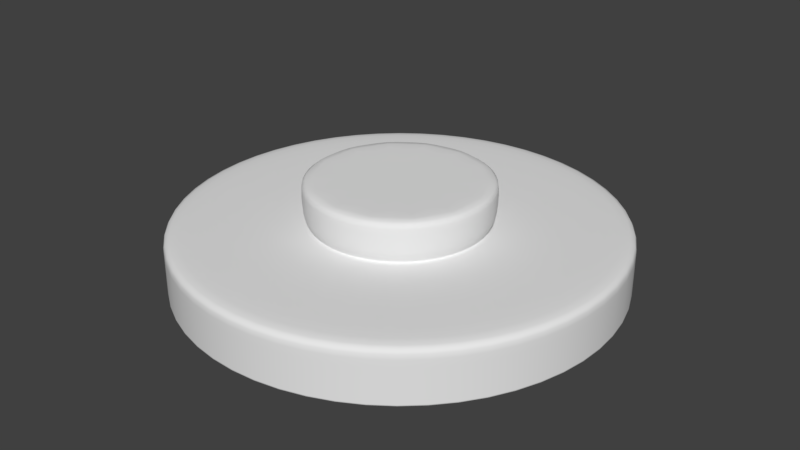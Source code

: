 # Source: peonzatorbellino_top.blend  (saved by Blender 2.78.0; exported with 4.5.12 LTS)
import bpy
from mathutils import Matrix  # noqa: F401  (used for matrix-valued properties, if any)

bpy.ops.wm.read_factory_settings(use_empty=True)
scene = bpy.context.scene
scene.name = 'Scene'

# ---- collections
col_collection_1 = bpy.data.collections.new('Collection 1'); scene.collection.children.link(col_collection_1)

# ---- world
world_world = bpy.data.worlds.new('World'); scene.world = world_world
world_world.color = (0.05088, 0.05088, 0.05088)
world_world.use_sun_shadow = False
world_world.sun_shadow_jitter_overblur = 0.0
world_world.cycles.sampling_method = 'MANUAL'

# ---- meshes
me_cone_002 = bpy.data.meshes.new('Cone.002')
me_cone_002.from_pydata([(0.06934, -0.3908, -0.03456), (-0.1069, -0.3822, -0.03456), (-0.262, -0.298, -0.03456), (-0.3652, -0.1548, -0.03456), (-0.3961, 0.01894, -0.03456), (-0.3485, 0.1889, -0.03456), (-0.2319, 0.3213, -0.03456), (-0.06934, 0.3901, -0.03456), (0.6644, -0.6779, 0.1983), (0.1069, 0.3815, -0.03456), (0.262, 0.2973, -0.03456), (0.3652, 0.1541, -0.03456), (0.3961, -0.01961, -0.03456), (0.3485, -0.1895, -0.03456), (0.2319, -0.322, -0.03456), (0.3044, -0.899, 0.1983), (-0.1159, -0.9421, 0.1983), (-0.5133, -0.7984, 0.1983), (-0.809, -0.4966, 0.1983), (-0.9445, -0.09637, 0.1983), (-0.8929, 0.323, 0.1983), (-0.6644, 0.6785, 0.1983), (-0.3044, 0.8996, 0.1983), (0.1159, 0.9426, 0.1983), (0.5133, 0.799, 0.1983), (0.809, 0.4972, 0.1983), (0.9445, 0.09692, 0.1983), (0.8929, -0.3225, 0.1983), (0.809, 0.4972, 0.1983), (0.5133, 0.799, 0.1983), (0.1159, 0.9426, 0.1983), (-0.3044, 0.8996, 0.1983), (-0.6644, 0.6785, 0.1983), (-0.8929, 0.323, 0.1983), (-0.809, -0.4966, -0.01515), (-0.5133, -0.7984, -0.01515), (0.809, 0.4972, -0.01515), (0.5133, 0.799, -0.01515), (0.3044, -0.899, -0.01515), (0.6644, -0.6779, -0.01515), (-0.3044, 0.8996, -0.01515), (-0.6644, 0.6785, -0.01515), (-0.9445, -0.09637, -0.01515), (0.9445, 0.09692, -0.01515), (-0.1159, -0.9421, -0.01515), (0.1159, 0.9426, -0.01515), (-0.8929, 0.323, -0.01515), (0.8929, -0.3225, -0.01515), (-0.809, -0.4966, 0.1741), (0.809, 0.4972, 0.1741), (0.3044, -0.899, 0.1741), (-0.3044, 0.8996, 0.1741), (-0.9445, -0.09637, 0.1741), (0.9445, 0.09692, 0.1741), (-0.1159, -0.9421, 0.1741), (0.1159, 0.9426, 0.1741), (-0.8929, 0.323, 0.1741), (0.8929, -0.3225, 0.1741), (-0.5133, -0.7984, 0.1741), (0.5133, 0.799, 0.1741), (0.6644, -0.6779, 0.1741), (-0.6644, 0.6785, 0.1741), (-0.9445, -0.09637, 0.1983), (-0.809, -0.4966, 0.1983), (-0.5133, -0.7984, 0.1983), (-0.1159, -0.9421, 0.1983), (0.6644, -0.6779, -0.03456), (0.3044, -0.899, -0.03456), (-0.1159, -0.9421, -0.03456), (-0.5133, -0.7984, -0.03456), (-0.809, -0.4966, -0.03456), (-0.9445, -0.09637, -0.03456), (-0.8929, 0.323, -0.03456), (-0.6644, 0.6785, -0.03456), (-0.3044, 0.8996, -0.03456), (0.1159, 0.9426, -0.03456), (0.5133, 0.799, -0.03456), (0.809, 0.4972, -0.03456), (0.9445, 0.09692, -0.03456), (0.8929, -0.3225, -0.03456), (0.05886, -0.3317, -0.03456), (-0.09076, -0.3245, -0.03456), (-0.2224, -0.253, -0.03456), (-0.31, -0.1315, -0.03456), (-0.3362, 0.01602, -0.03456), (-0.2958, 0.1603, -0.03456), (-0.1968, 0.2727, -0.03456), (-0.05886, 0.3311, -0.03456), (0.09076, 0.3238, -0.03456), (0.2224, 0.2523, -0.03456), (0.31, 0.1308, -0.03456), (0.3362, -0.0167, -0.03456), (0.2958, -0.1609, -0.03456), (0.1968, -0.2734, -0.03456), (0.01976, -0.3866, -0.2087), (-0.1498, -0.3569, -0.2087), (-0.2897, -0.2566, -0.2087), (-0.3722, -0.1056, -0.2087), (-0.381, 0.06636, -0.2087), (-0.3143, 0.2251, -0.2087), (-0.1854, 0.3391, -0.2087), (-0.01976, 0.386, -0.2087), (0.1498, 0.3563, -0.2087), (0.2897, 0.256, -0.2087), (0.3722, 0.1049, -0.2087), (0.381, -0.06703, -0.2087), (0.3143, -0.2257, -0.2087), (0.1854, -0.3398, -0.2087), (0.02026, -0.3964, -0.2087), (-0.1536, -0.3659, -0.2087), (-0.297, -0.2631, -0.2087), (-0.3816, -0.1082, -0.2087), (-0.3906, 0.06804, -0.2087), (-0.3222, 0.2307, -0.2087), (-0.1901, 0.3477, -0.2087), (-0.02026, 0.3957, -0.2087), (0.1536, 0.3653, -0.2087), (0.297, 0.2624, -0.2087), (0.3816, 0.1075, -0.2087), (0.3906, -0.06871, -0.2087), (0.3222, -0.2314, -0.2087), (0.1901, -0.3483, -0.2087), (0.3044, -0.899, 0.1983), (0.8929, -0.3225, 0.1983), (0.9445, 0.09692, 0.1983), (0.6644, -0.6779, 0.1983), (-0.03935, -0.6198, -0.03456), (0.2334, -0.5755, -0.03456), (-0.3043, -0.5413, -0.03456), (-0.5091, -0.3557, -0.03456), (-0.6129, -0.09957, -0.03456), (-0.5954, 0.1762, -0.03456), (-0.46, 0.4171, -0.03456), (-0.2334, 0.5754, -0.03456), (0.03935, 0.6197, -0.03456), (0.3043, 0.5413, -0.03456), (0.5091, 0.3556, -0.03456), (0.6129, 0.09951, -0.03456), (0.5954, -0.1763, -0.03456), (0.46, -0.4172, -0.03456)], [], [(55, 23, 24, 59), (54, 16, 17, 58), (57, 27, 8, 60), (53, 26, 27, 57), (52, 19, 20, 56), (51, 22, 23, 55), (50, 15, 16, 54), (49, 25, 26, 53), (48, 18, 19, 52), (61, 21, 22, 51), (60, 8, 15, 50), (59, 24, 25, 49), (58, 17, 18, 48), (0, 1, 109, 108), (56, 20, 21, 61), (17, 16, 65, 64), (25, 24, 29, 28), (22, 21, 32, 31), (72, 46, 41, 73), (69, 35, 34, 70), (76, 37, 36, 77), (66, 39, 38, 67), (73, 41, 40, 74), (70, 34, 42, 71), (77, 36, 43, 78), (67, 38, 44, 68), (74, 40, 45, 75), (71, 42, 46, 72), (78, 43, 47, 79), (79, 47, 39, 66), (68, 44, 35, 69), (75, 45, 37, 76), (46, 56, 61, 41), (35, 58, 48, 34), (37, 59, 49, 36), (39, 60, 50, 38), (41, 61, 51, 40), (34, 48, 52, 42), (36, 49, 53, 43), (38, 50, 54, 44), (40, 51, 55, 45), (42, 52, 56, 46), (43, 53, 57, 47), (47, 57, 60, 39), (44, 54, 58, 35), (45, 55, 59, 37), (18, 17, 64, 63), (126, 127, 66, 67), (128, 126, 67, 68), (129, 128, 68, 69), (130, 129, 69, 70), (131, 130, 70, 71), (132, 131, 71, 72), (133, 132, 72, 73), (134, 133, 73, 74), (135, 134, 74, 75), (136, 135, 75, 76), (137, 136, 76, 77), (138, 137, 77, 78), (139, 138, 78, 79), (127, 139, 79, 66), (1, 0, 80, 81), (2, 1, 81, 82), (3, 2, 82, 83), (4, 3, 83, 84), (5, 4, 84, 85), (6, 5, 85, 86), (7, 6, 86, 87), (9, 7, 87, 88), (10, 9, 88, 89), (11, 10, 89, 90), (12, 11, 90, 91), (13, 12, 91, 92), (14, 13, 92, 93), (0, 14, 93, 80), (94, 95, 96, 97, 98, 99, 100, 101, 102, 103, 104, 105, 106, 107), (9, 10, 117, 116), (1, 2, 110, 109), (10, 11, 118, 117), (2, 3, 111, 110), (11, 12, 119, 118), (3, 4, 112, 111), (12, 13, 120, 119), (4, 5, 113, 112), (13, 14, 121, 120), (5, 6, 114, 113), (14, 0, 108, 121), (6, 7, 115, 114), (7, 9, 116, 115), (95, 94, 108, 109), (96, 95, 109, 110), (97, 96, 110, 111), (98, 97, 111, 112), (99, 98, 112, 113), (100, 99, 113, 114), (101, 100, 114, 115), (102, 101, 115, 116), (103, 102, 116, 117), (104, 103, 117, 118), (105, 104, 118, 119), (106, 105, 119, 120), (107, 106, 120, 121), (94, 107, 121, 108), (26, 25, 28, 124), (125, 123, 124, 28, 29, 30, 31, 32, 33, 62, 63, 64, 65, 122), (15, 8, 125, 122), (23, 22, 31, 30), (19, 18, 63, 62), (27, 26, 124, 123), (8, 27, 123, 125), (16, 15, 122, 65), (24, 23, 30, 29), (20, 19, 62, 33), (21, 20, 33, 32), (80, 93, 139, 127), (93, 92, 138, 139), (92, 91, 137, 138), (91, 90, 136, 137), (90, 89, 135, 136), (89, 88, 134, 135), (88, 87, 133, 134), (87, 86, 132, 133), (86, 85, 131, 132), (85, 84, 130, 131), (84, 83, 129, 130), (83, 82, 128, 129), (82, 81, 126, 128), (81, 80, 127, 126)])
me_cone_002.polygons.foreach_set('use_smooth', [True] * 128)
_uv = me_cone_002.uv_layers.new(name='UVMap')
_uv.uv.foreach_set('vector', [0.8516, 0.02634, 0.8516, 0.02609, 0.8571, 0.02723, 0.857, 0.02746, 0.8505, 0.09761, 0.8505, 0.09778, 0.8467, 0.09701, 0.8468, 0.09685, 0.8635, 0.04139, 0.8637, 0.04144, 0.8614, 0.04658, 0.8612, 0.04643, 0.8588, 0.08687, 0.8589, 0.08683, 0.8589, 0.09074, 0.8588, 0.0907, 0.8397, 0.0419, 0.8395, 0.04195, 0.8396, 0.03633, 0.8398, 0.03638, 0.8469, 0.08125, 0.8468, 0.0811, 0.8506, 0.08011, 0.8506, 0.08029, 0.8569, 0.04999, 0.857, 0.05021, 0.8516, 0.0516, 0.8516, 0.05135, 0.8612, 0.03087, 0.8614, 0.03072, 0.8637, 0.0358, 0.8635, 0.03585, 0.8439, 0.0945, 0.8437, 0.0946, 0.8421, 0.09109, 0.8423, 0.09106, 0.8421, 0.03133, 0.8419, 0.03118, 0.8462, 0.02751, 0.8463, 0.02774, 0.8571, 0.0942, 0.8573, 0.0943, 0.8543, 0.09681, 0.8542, 0.09666, 0.8543, 0.08106, 0.8543, 0.0809, 0.8573, 0.08331, 0.8572, 0.08342, 0.8462, 0.05026, 0.8461, 0.05049, 0.8418, 0.04702, 0.842, 0.04687, 0.1564, 0.1757, 0.1536, 0.178, 0.1525, 0.1759, 0.1545, 0.1742, 0.8424, 0.08724, 0.8422, 0.0872, 0.8438, 0.08364, 0.844, 0.08374, 0.8467, 0.09701, 0.8505, 0.09778, 0.8505, 0.09778, 0.8467, 0.09701, 0.8573, 0.08331, 0.8543, 0.0809, 0.8543, 0.0809, 0.8573, 0.08331, 0.8462, 0.02751, 0.8419, 0.03118, 0.8419, 0.03118, 0.8462, 0.02751, 0.1477, 0.3216, 0.1476, 0.3216, 0.1489, 0.3186, 0.149, 0.3187, 0.4626, 0.05005, 0.4626, 0.05021, 0.459, 0.04733, 0.4591, 0.04723, 0.1576, 0.3164, 0.1577, 0.3163, 0.1602, 0.3182, 0.1601, 0.3183, 0.16, 0.3274, 0.1601, 0.3275, 0.1576, 0.3296, 0.1575, 0.3295, 0.4593, 0.03409, 0.4591, 0.03398, 0.4627, 0.03088, 0.4628, 0.03104, 0.1489, 0.3278, 0.1488, 0.3278, 0.1475, 0.3249, 0.1476, 0.3249, 0.4752, 0.0336, 0.4754, 0.0335, 0.4773, 0.03777, 0.4771, 0.0378, 0.4716, 0.04977, 0.4716, 0.04993, 0.4671, 0.05111, 0.4671, 0.05094, 0.1515, 0.3165, 0.1514, 0.3164, 0.1545, 0.3156, 0.1545, 0.3157, 0.4572, 0.04307, 0.457, 0.0431, 0.4572, 0.03835, 0.4573, 0.03839, 0.1614, 0.3212, 0.1615, 0.3212, 0.1615, 0.3245, 0.1614, 0.3245, 0.4771, 0.04249, 0.4773, 0.04253, 0.4753, 0.04687, 0.4751, 0.04676, 0.1544, 0.3303, 0.1544, 0.3304, 0.1513, 0.3298, 0.1514, 0.3297, 0.4672, 0.02985, 0.4672, 0.02968, 0.4718, 0.03062, 0.4717, 0.03077, 0.1476, 0.3216, 0.1463, 0.3213, 0.1479, 0.3178, 0.1489, 0.3186, 0.6439, 0.05796, 0.6432, 0.05956, 0.6389, 0.05617, 0.6403, 0.05508, 0.1577, 0.3163, 0.1582, 0.3151, 0.1612, 0.3175, 0.1602, 0.3182, 0.1601, 0.3275, 0.1611, 0.3283, 0.1582, 0.3307, 0.1576, 0.3296, 0.6405, 0.04173, 0.6391, 0.04063, 0.6433, 0.03704, 0.6441, 0.03863, 0.1488, 0.3278, 0.1478, 0.3286, 0.1463, 0.3251, 0.1475, 0.3249, 0.6567, 0.04125, 0.6582, 0.04017, 0.6604, 0.04515, 0.6586, 0.04552, 0.653, 0.05768, 0.6538, 0.05929, 0.6485, 0.06065, 0.6485, 0.05886, 0.1514, 0.3164, 0.1508, 0.3153, 0.1545, 0.3144, 0.1545, 0.3156, 0.6384, 0.05085, 0.6366, 0.0512, 0.6368, 0.04568, 0.6385, 0.0461, 0.1615, 0.3212, 0.1627, 0.3209, 0.1627, 0.3248, 0.1615, 0.3245, 0.6586, 0.05029, 0.6604, 0.05069, 0.6581, 0.05573, 0.6566, 0.05462, 0.1544, 0.3304, 0.1545, 0.3317, 0.1508, 0.3309, 0.1513, 0.3298, 0.6486, 0.03743, 0.6486, 0.03564, 0.6539, 0.03676, 0.6531, 0.03837, 0.8418, 0.04702, 0.8461, 0.05049, 0.8461, 0.05049, 0.8418, 0.04702, 0.1034, 0.3954, 0.105, 0.3934, 0.107, 0.3944, 0.1048, 0.3972, 0.5713, 0.1543, 0.5747, 0.1527, 0.5767, 0.1552, 0.5721, 0.1575, 0.09844, 0.3965, 0.101, 0.3965, 0.1015, 0.3987, 0.09794, 0.3987, 0.5642, 0.1527, 0.5676, 0.1543, 0.5669, 0.1575, 0.5622, 0.1552, 0.0945, 0.3934, 0.09611, 0.3954, 0.09471, 0.3972, 0.09247, 0.3944, 0.5611, 0.1461, 0.5619, 0.1498, 0.559, 0.1512, 0.5578, 0.1461, 0.0945, 0.3884, 0.09392, 0.3909, 0.09167, 0.3909, 0.09247, 0.3874, 0.5642, 0.1396, 0.5619, 0.1425, 0.559, 0.1411, 0.5622, 0.137, 0.09844, 0.3852, 0.09611, 0.3863, 0.09471, 0.3846, 0.09794, 0.383, 0.5713, 0.1379, 0.5676, 0.1379, 0.5669, 0.1348, 0.5721, 0.1348, 0.1034, 0.3863, 0.101, 0.3852, 0.1015, 0.383, 0.1048, 0.3846, 0.577, 0.1425, 0.5747, 0.1396, 0.5767, 0.137, 0.58, 0.1411, 0.1056, 0.3909, 0.105, 0.3884, 0.107, 0.3874, 0.1078, 0.3909, 0.577, 0.1498, 0.5779, 0.1461, 0.5811, 0.1461, 0.58, 0.1512, 0.3301, 0.03639, 0.3329, 0.03412, 0.3333, 0.03439, 0.3303, 0.03678, 0.4034, 0.03977, 0.4085, 0.03853, 0.4088, 0.0391, 0.4034, 0.0404, 0.323, 0.0365, 0.3266, 0.03724, 0.3266, 0.03768, 0.3228, 0.0369, 0.3942, 0.03552, 0.3983, 0.03869, 0.398, 0.03926, 0.3937, 0.03591, 0.3186, 0.03109, 0.3202, 0.0343, 0.3198, 0.03457, 0.3181, 0.03118, 0.3919, 0.02573, 0.3919, 0.03088, 0.3913, 0.03101, 0.3913, 0.02557, 0.3202, 0.02433, 0.3186, 0.02752, 0.3182, 0.02742, 0.3198, 0.02405, 0.3983, 0.01797, 0.3942, 0.02112, 0.3937, 0.02072, 0.3981, 0.0174, 0.3265, 0.02131, 0.323, 0.02215, 0.3229, 0.02175, 0.3265, 0.02088, 0.4085, 0.01777, 0.4034, 0.01676, 0.4034, 0.01614, 0.4087, 0.01721, 0.3329, 0.02415, 0.3301, 0.02201, 0.3302, 0.02162, 0.3333, 0.02387, 0.4149, 0.02543, 0.4126, 0.02085, 0.4131, 0.02046, 0.4155, 0.02529, 0.3345, 0.03088, 0.3345, 0.02732, 0.3349, 0.02722, 0.3349, 0.03098, 0.4126, 0.03525, 0.4149, 0.03058, 0.4155, 0.03073, 0.4131, 0.03565, 0.4315, 0.6576, 0.4369, 0.6811, 0.4315, 0.7045, 0.4166, 0.7233, 0.3949, 0.7337, 0.3708, 0.7337, 0.3492, 0.7233, 0.3342, 0.7045, 0.3288, 0.6811, 0.3342, 0.6576, 0.3492, 0.6388, 0.3708, 0.6284, 0.3949, 0.6284, 0.4166, 0.6388, 0.1465, 0.1638, 0.15, 0.1629, 0.1501, 0.1653, 0.1476, 0.1659, 0.6842, 0.3155, 0.6791, 0.3168, 0.6789, 0.3133, 0.6826, 0.3125, 0.679, 0.2938, 0.6841, 0.2948, 0.6828, 0.298, 0.6792, 0.2972, 0.1501, 0.1789, 0.1465, 0.1781, 0.1475, 0.1759, 0.15, 0.1764, 0.1536, 0.1636, 0.1564, 0.1658, 0.1547, 0.1673, 0.1527, 0.1658, 0.6739, 0.3157, 0.6698, 0.3125, 0.6724, 0.3103, 0.6753, 0.3125, 0.6882, 0.2979, 0.6905, 0.3024, 0.6873, 0.3033, 0.6857, 0.3001, 0.1437, 0.1759, 0.1421, 0.1727, 0.1444, 0.1721, 0.1455, 0.1744, 0.158, 0.1689, 0.158, 0.1725, 0.1557, 0.172, 0.1557, 0.1695, 0.6675, 0.3079, 0.6675, 0.3027, 0.6708, 0.3035, 0.6708, 0.307, 0.6905, 0.3076, 0.6882, 0.3123, 0.6855, 0.3101, 0.6872, 0.3069, 0.1421, 0.1691, 0.1437, 0.1659, 0.1455, 0.1674, 0.1444, 0.1696, 0.6698, 0.2981, 0.674, 0.295, 0.6755, 0.2981, 0.6725, 0.3003, 0.06427, 0.1925, 0.06365, 0.1898, 0.06379, 0.1897, 0.06442, 0.1925, 0.5543, 0.3403, 0.5552, 0.3364, 0.5554, 0.3364, 0.5545, 0.3404, 0.06194, 0.1973, 0.06365, 0.1951, 0.06379, 0.1952, 0.06204, 0.1974, 0.5482, 0.3451, 0.5518, 0.3434, 0.5519, 0.3436, 0.5483, 0.3453, 0.05672, 0.1985, 0.05947, 0.1985, 0.0595, 0.1986, 0.05669, 0.1986, 0.5407, 0.3434, 0.5443, 0.3451, 0.5442, 0.3453, 0.5405, 0.3436, 0.05253, 0.1951, 0.05425, 0.1973, 0.05415, 0.1974, 0.05239, 0.1952, 0.5373, 0.3364, 0.5382, 0.3403, 0.538, 0.3404, 0.5371, 0.3364, 0.05253, 0.1898, 0.05192, 0.1925, 0.05177, 0.1925, 0.05239, 0.1897, 0.5407, 0.3295, 0.5382, 0.3326, 0.538, 0.3325, 0.5405, 0.3293, 0.05672, 0.1864, 0.05425, 0.1876, 0.05415, 0.1875, 0.05669, 0.1863, 0.5482, 0.3277, 0.5443, 0.3277, 0.5442, 0.3275, 0.5483, 0.3275, 0.06194, 0.1876, 0.05947, 0.1864, 0.0595, 0.1863, 0.06204, 0.1875, 0.5543, 0.3326, 0.5518, 0.3295, 0.5519, 0.3293, 0.5545, 0.3325, 0.8637, 0.0358, 0.8614, 0.03072, 0.8614, 0.03072, 0.8637, 0.0358, 0.8614, 0.04658, 0.8637, 0.04144, 0.8589, 0.08683, 0.8614, 0.03072, 0.8543, 0.0809, 0.8516, 0.02609, 0.8468, 0.0811, 0.8419, 0.03118, 0.8422, 0.0872, 0.8395, 0.04195, 0.8437, 0.0946, 0.8461, 0.05049, 0.8505, 0.09778, 0.857, 0.05021, 0.8543, 0.09681, 0.8573, 0.0943, 0.8573, 0.0943, 0.8543, 0.09681, 0.8506, 0.08011, 0.8468, 0.0811, 0.8468, 0.0811, 0.8506, 0.08011, 0.8421, 0.09109, 0.8437, 0.0946, 0.8437, 0.0946, 0.8421, 0.09109, 0.8589, 0.09074, 0.8589, 0.08683, 0.8589, 0.08683, 0.8589, 0.09074, 0.8614, 0.04658, 0.8637, 0.04144, 0.8637, 0.04144, 0.8614, 0.04658, 0.8516, 0.0516, 0.857, 0.05021, 0.857, 0.05021, 0.8516, 0.0516, 0.8571, 0.02723, 0.8516, 0.02609, 0.8516, 0.02609, 0.8571, 0.02723, 0.8396, 0.03633, 0.8395, 0.04195, 0.8395, 0.04195, 0.8396, 0.03633, 0.8438, 0.08364, 0.8422, 0.0872, 0.8422, 0.0872, 0.8438, 0.08364, 0.4144, 0.9188, 0.4149, 0.9166, 0.4182, 0.9166, 0.4174, 0.9202, 0.1033, 0.3909, 0.1029, 0.3893, 0.105, 0.3884, 0.1056, 0.3909, 0.4144, 0.9144, 0.413, 0.9126, 0.415, 0.91, 0.4174, 0.9129, 0.102, 0.3881, 0.1005, 0.3874, 0.101, 0.3852, 0.1034, 0.3863, 0.4109, 0.9116, 0.4087, 0.9116, 0.4079, 0.9084, 0.4117, 0.9084, 0.09895, 0.3874, 0.09752, 0.3881, 0.09611, 0.3863, 0.09844, 0.3852, 0.4066, 0.9126, 0.4052, 0.9144, 0.4022, 0.9129, 0.4046, 0.91, 0.09653, 0.3893, 0.09618, 0.3909, 0.09392, 0.3909, 0.0945, 0.3884, 0.4047, 0.9166, 0.4052, 0.9188, 0.4022, 0.9202, 0.4014, 0.9166, 0.09653, 0.3924, 0.09752, 0.3937, 0.09611, 0.3954, 0.0945, 0.3934, 0.4066, 0.9206, 0.4087, 0.9216, 0.4079, 0.9248, 0.4046, 0.9231, 0.09895, 0.3943, 0.1005, 0.3943, 0.101, 0.3965, 0.09844, 0.3965, 0.4109, 0.9216, 0.413, 0.9206, 0.415, 0.9231, 0.4117, 0.9248, 0.102, 0.3937, 0.1029, 0.3924, 0.105, 0.3934, 0.1034, 0.3954])
me_cone_002.use_remesh_preserve_volume = False
me_cone_002.use_remesh_preserve_attributes = False
me_cone_002.use_mirror_vertex_groups = False
me_cone_002.update()

# ---- objects
ob_cone = bpy.data.objects.new('Cone', me_cone_002)

# ---- transforms, parenting, visibility, modifiers, constraints
ob_cone.location = (9.154e-09, 0.0002747, 2.158)
ob_cone.rotation_euler = (3.142, -0.0, 0.0)
ob_cone.lineart.crease_threshold = 0.0
_m = ob_cone.modifiers.new('Subsurf', 'SUBSURF')
_m.uv_smooth = 'PRESERVE_CORNERS'
_m.quality = 2
_m.levels = 2
_m.show_only_control_edges = False

# ---- collection membership
col_collection_1.objects.link(ob_cone)

# ---- scene / render settings (as saved in the file)
scene.frame_start = 3; scene.frame_end = 250; scene.frame_set(11)
scene.render.engine = 'BLENDER_EEVEE_NEXT'
scene.render.resolution_percentage = 50
scene.render.dither_intensity = 0.0
scene.cycles.use_denoising = False
scene.cycles.samples = 128
scene.cycles.sampling_pattern = 'TABULATED_SOBOL'
scene.cycles.light_sampling_threshold = 0.0
scene.cycles.use_adaptive_sampling = False
scene.cycles.use_light_tree = False
scene.cycles.blur_glossy = 0.0
scene.cycles.sample_clamp_indirect = 0.0
scene.view_settings.view_transform = 'Standard'
bpy.context.view_layer.update()

# ---- added for rendering (the .blend has no active camera and no usable light): camera, sun
cam_auto = bpy.data.cameras.new('AutoCamera')
cam_auto.lens = 50.0
cam_auto.sensor_width = 36.0
cam_auto.clip_end = 1000.0
ob_auto_camera = bpy.data.objects.new('AutoCamera', cam_auto)
scene.collection.objects.link(ob_auto_camera)
ob_auto_camera.location = (2.49741, -2.99689, 4.16158)
ob_auto_camera.rotation_euler = (1.09748, -7.21219e-08, 0.694738)
scene.camera = ob_auto_camera
light_auto_sun = bpy.data.lights.new('AutoSun', 'SUN')
light_auto_sun.energy = 3.0
light_auto_sun.angle = 0.0523599
ob_auto_sun = bpy.data.objects.new('AutoSun', light_auto_sun)
scene.collection.objects.link(ob_auto_sun)
ob_auto_sun.rotation_euler = (0.872665, 0.174533, 0.523599)
bpy.context.view_layer.update()

